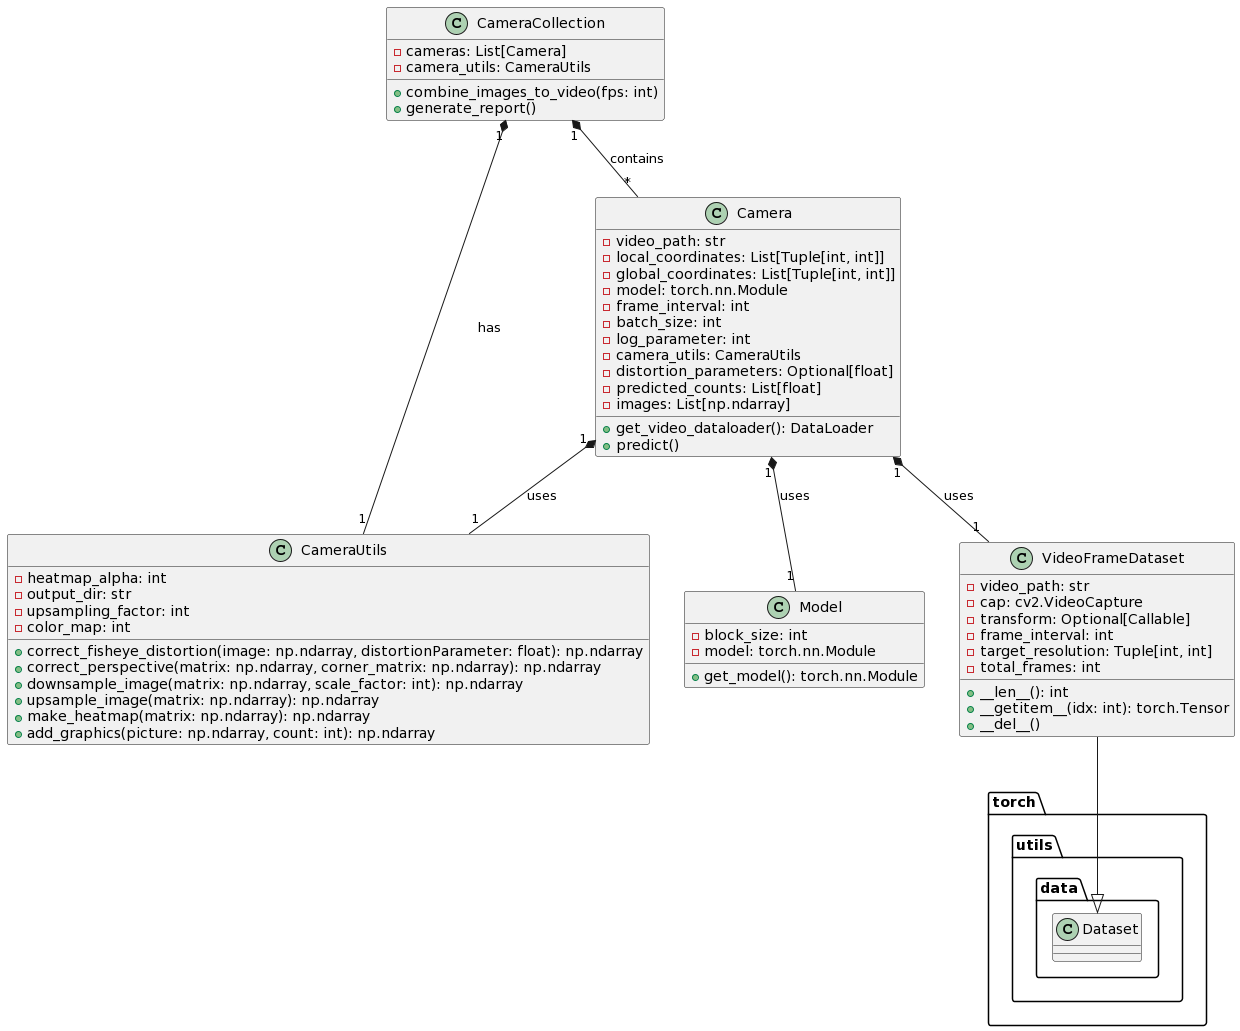

The diagram above was rendered by PlantUML. Its source (embedded in the PNG):
@startuml
class CameraCollection {
    - cameras: List[Camera]
    - camera_utils: CameraUtils
    + combine_images_to_video(fps: int)
    + generate_report()
}

class CameraUtils {
    - heatmap_alpha: int
    - output_dir: str
    - upsampling_factor: int
    - color_map: int
    + correct_fisheye_distortion(image: np.ndarray, distortionParameter: float): np.ndarray
    + correct_perspective(matrix: np.ndarray, corner_matrix: np.ndarray): np.ndarray
    + downsample_image(matrix: np.ndarray, scale_factor: int): np.ndarray
    + upsample_image(matrix: np.ndarray): np.ndarray
    + make_heatmap(matrix: np.ndarray): np.ndarray
    + add_graphics(picture: np.ndarray, count: int): np.ndarray
}

class Camera {
    - video_path: str
    - local_coordinates: List[Tuple[int, int]]
    - global_coordinates: List[Tuple[int, int]]
    - model: torch.nn.Module
    - frame_interval: int
    - batch_size: int
    - log_parameter: int
    - camera_utils: CameraUtils
    - distortion_parameters: Optional[float]
    - predicted_counts: List[float]
    - images: List[np.ndarray]
    + get_video_dataloader(): DataLoader
    + predict()
}

class Model {
    - block_size: int
    - model: torch.nn.Module
    + get_model(): torch.nn.Module
}

class VideoFrameDataset {
    - video_path: str
    - cap: cv2.VideoCapture
    - transform: Optional[Callable]
    - frame_interval: int
    - target_resolution: Tuple[int, int]
    - total_frames: int
    + __len__(): int
    + __getitem__(idx: int): torch.Tensor
    + __del__()
}

VideoFrameDataset --|> torch.utils.data.Dataset

CameraCollection "1" *-- "1" CameraUtils : has
CameraCollection "1" *-- "*" Camera : contains
Camera "1" *-- "1" CameraUtils : uses
Camera "1" *-- "1" Model : uses
Camera "1" *-- "1" VideoFrameDataset : uses
@enduml